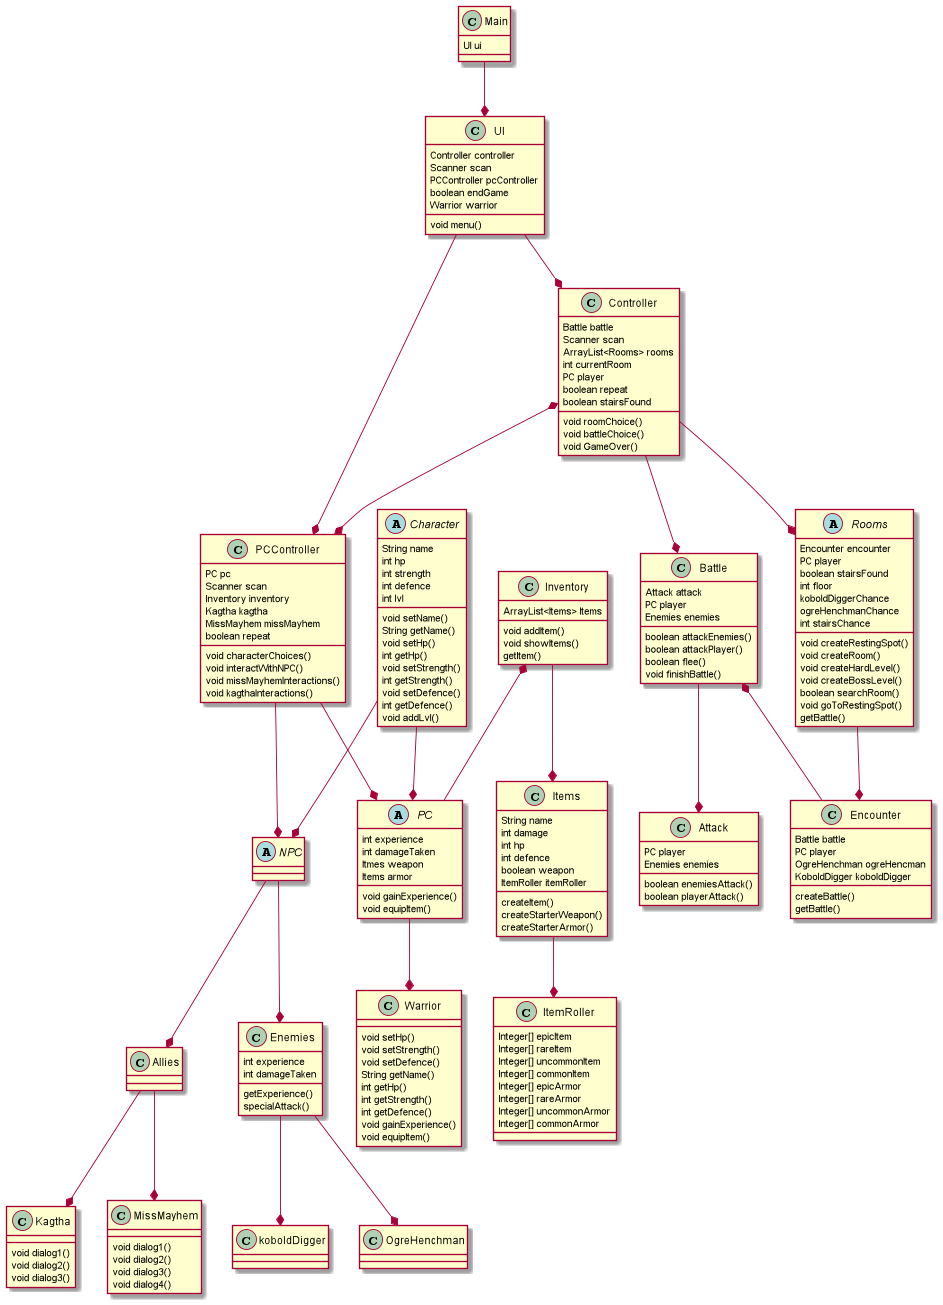

The diagram above was rendered by PlantUML. Its source (embedded in the PNG):
@startuml

abstract class Character
abstract class PC
abstract class NPC
abstract class Rooms
Main --* UI

UI --* Controller
UI --* PCController

PCController --* NPC
PCController --* PC
Controller *--* PCController
Controller --* Rooms
Controller --* Battle

Character --* PC
Character --* NPC

PC --* Warrior

Inventory --* Items
Inventory *-- PC

Rooms --* Encounter

NPC --* Enemies
NPC --* Allies

Allies --* Kagtha
Allies --* MissMayhem

Enemies --* koboldDigger
Enemies --* OgreHenchman

Items --* ItemRoller


Battle *-- Encounter
Battle --* Attack

Main : UI ui

UI : Controller controller
UI : Scanner scan
UI : PCController pcController
UI : boolean endGame
UI : Warrior warrior
UI : void menu()

Controller : Battle battle
Controller : Scanner scan
Controller : ArrayList<Rooms> rooms
Controller : int currentRoom
Controller : PC player
Controller : boolean repeat
Controller : boolean stairsFound
Controller : void roomChoice()
Controller : void battleChoice()
Controller : void GameOver()

PCController : PC pc
PCController : Scanner scan
PCController : Inventory inventory
PCController : Kagtha kagtha
PCController : MissMayhem missMayhem
PCController : boolean repeat
PCController : void characterChoices()
PCController : void interactWithNPC()
PCController : void missMayhemInteractions()
PCController : void kagthaInteractions()

Character : String name
Character : int hp
Character : int strength
Character : int defence
Character : int lvl
Character : void setName()
Character : String getName()
Character : void setHp()
Character : int getHp()
Character : void setStrength()
Character : int getStrength()
Character : void setDefence()
Character : int getDefence()
Character : void addLvl()

Encounter : Battle battle
Encounter : PC player
Encounter : OgreHenchman ogreHencman
Encounter : KoboldDigger koboldDigger
Encounter : createBattle()
Encounter : getBattle()

Enemies : int experience
Enemies : int damageTaken
Enemies : getExperience()
Enemies : specialAttack()

Inventory : ArrayList<Items> Items
Inventory : void addItem()
Inventory : void showItems()
Inventory : getItem()

Items : String name
Items : int damage
Items : int hp
Items : int defence
Items : boolean weapon
Items : ItemRoller itemRoller
Items : createItem()
Items : createStarterWeapon()
Items : createStarterArmor()

Kagtha : void dialog1()
Kagtha : void dialog2()
Kagtha : void dialog3()

ItemRoller : Integer[] epicItem
ItemRoller : Integer[] rareItem
ItemRoller : Integer[] uncommonItem
ItemRoller : Integer[] commonItem
ItemRoller : Integer[] epicArmor
ItemRoller : Integer[] rareArmor
ItemRoller : Integer[] uncommonArmor
ItemRoller : Integer[] commonArmor

MissMayhem : void dialog1()
MissMayhem : void dialog2()
MissMayhem : void dialog3()
MissMayhem : void dialog4()

PC : int experience
PC : int damageTaken
PC : Itmes weapon
PC : Items armor
PC : void gainExperience()
PC : void equipItem()

Rooms : Encounter encounter
Rooms : PC player
Rooms : boolean stairsFound
Rooms : int floor
Rooms : koboldDiggerChance
Rooms : ogreHenchmanChance
Rooms : int stairsChance
Rooms : void createRestingSpot()
Rooms : void createRoom()
Rooms : void createHardLevel()
Rooms : void createBossLevel()
Rooms : boolean searchRoom()
Rooms : void goToRestingSpot()
Rooms : getBattle()

Warrior : void setHp()
Warrior : void setStrength()
Warrior : void setDefence()
Warrior : String getName()
Warrior : int getHp()
Warrior : int getStrength()
Warrior : int getDefence()
Warrior : void gainExperience()
Warrior : void equipItem()

Attack : PC player
Attack : Enemies enemies
Attack : boolean enemiesAttack()
Attack : boolean playerAttack()
Battle : Attack attack
Battle : PC player
Battle : Enemies enemies
Battle : boolean attackEnemies()
Battle : boolean attackPlayer()
Battle : boolean flee()
Battle : void finishBattle()

@enduml